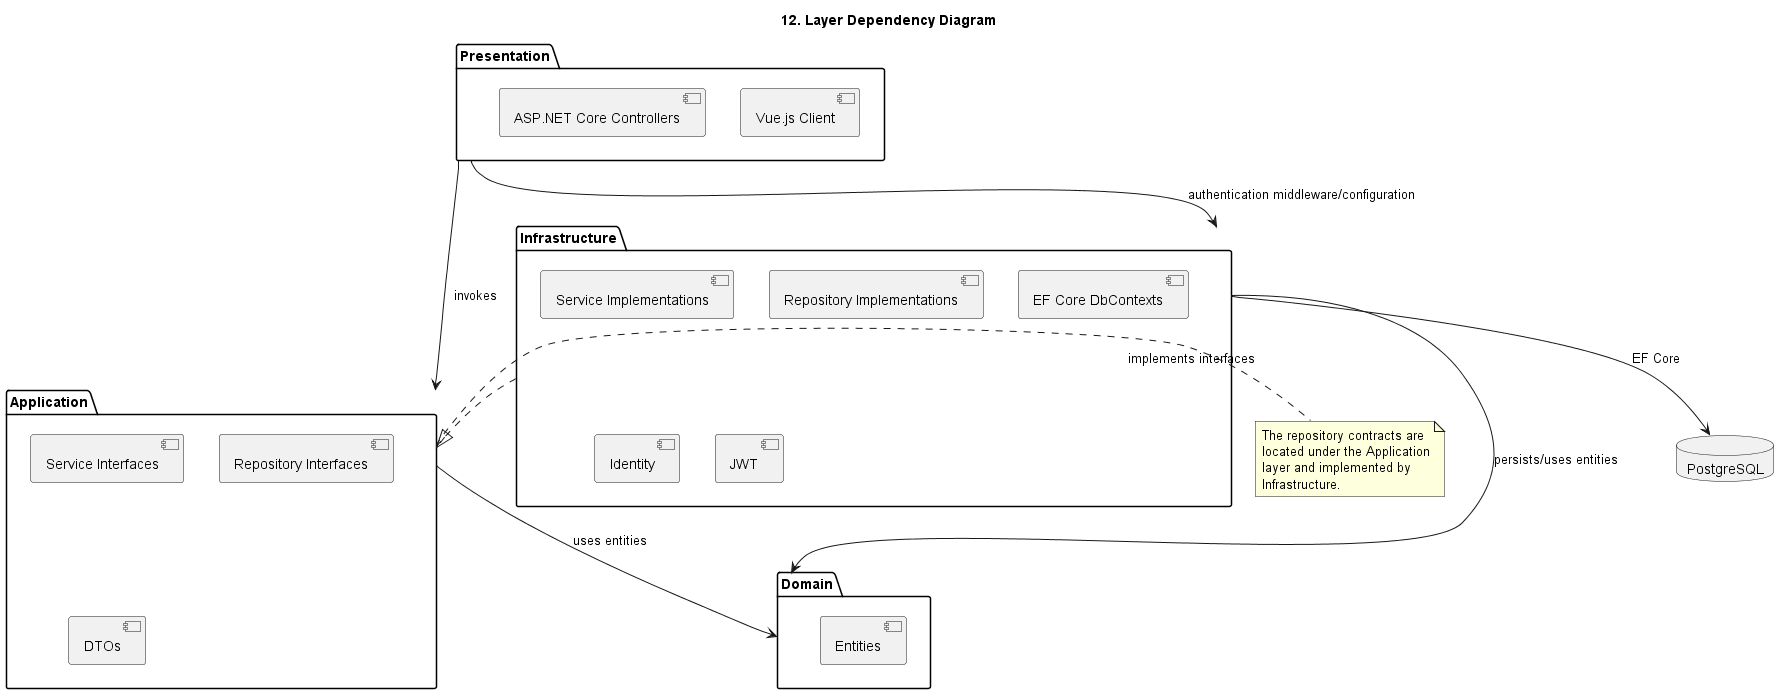

The diagram above was rendered by PlantUML. Its source (embedded in the PNG):
@startuml

' ============================================================
' 12. PACKAGE / LAYER DEPENDENCY
' ============================================================
title 12. Layer Dependency Diagram

package "Presentation" as Presentation {
  [Vue.js Client]
  [ASP.NET Core Controllers]
}

package "Application" as AppLayer {
  [Service Interfaces]
  [Repository Interfaces]
  [DTOs]
}

package "Domain" as DomainLayer {
  [Entities]
}

package "Infrastructure" as InfraLayer {
  [Service Implementations]
  [Repository Implementations]
  [EF Core DbContexts]
  [Identity]
  [JWT]
}

database "PostgreSQL" as PostgreSQL2

Presentation --> AppLayer : invokes
Presentation --> InfraLayer : authentication middleware/configuration

InfraLayer ..|> AppLayer : implements interfaces
AppLayer --> DomainLayer : uses entities
InfraLayer --> DomainLayer : persists/uses entities
InfraLayer --> PostgreSQL2 : EF Core

note right of AppLayer
  The repository contracts are
  located under the Application
  layer and implemented by
  Infrastructure.
end note
@enduml